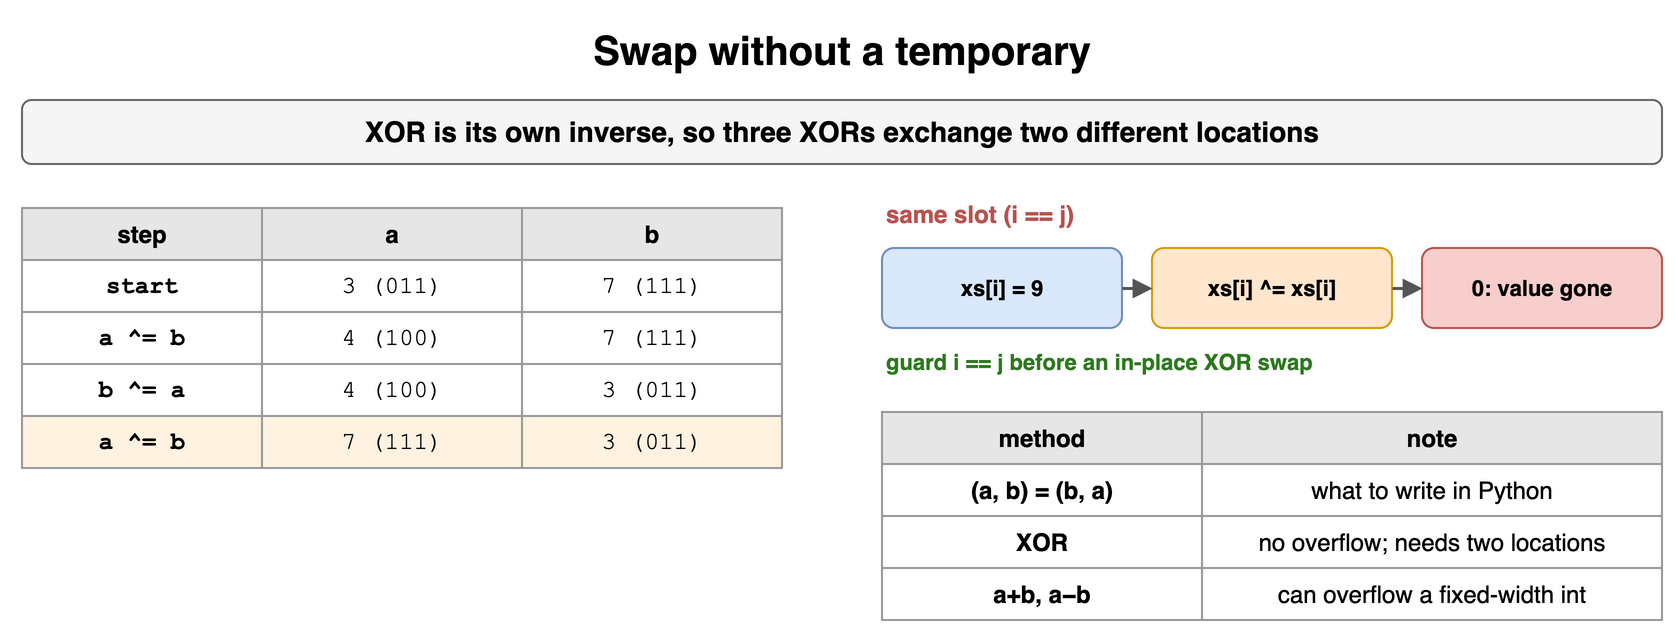

The diagram above was exported from draw.io. Its source (the exported page's mxGraphModel, read from the mxfile embedded in the PNG):
<mxGraphModel dx="900" dy="350" grid="1" gridSize="10" guides="1" tooltips="1" connect="1" arrows="1" fold="1" page="1" pageScale="1" pageWidth="900" pageHeight="350" math="0" shadow="0">
  <root>
    <mxCell id="0" />
    <mxCell id="1" parent="0" />
    <mxCell id="m31" value="Swap without a temporary" style="text;html=1;align=center;verticalAlign=middle;whiteSpace=wrap;fontSize=20;fontStyle=1;" vertex="1" parent="1">
      <mxGeometry x="40" y="10" width="820" height="30" as="geometry" />
    </mxCell>
    <mxCell id="m32" value="XOR is its own inverse, so three XORs exchange two different locations" style="rounded=1;whiteSpace=wrap;html=1;fillColor=#f5f5f5;strokeColor=#666666;fontStyle=1;fontSize=14;" vertex="1" parent="1">
      <mxGeometry x="40" y="50" width="820" height="32" as="geometry" />
    </mxCell>
    <mxCell id="m33" value="step" style="whiteSpace=wrap;html=1;fillColor=#e6e6e6;strokeColor=#999999;fontStyle=1;fontSize=12;" vertex="1" parent="1">
      <mxGeometry x="40" y="104" width="120" height="26" as="geometry" />
    </mxCell>
    <mxCell id="m34" value="a" style="whiteSpace=wrap;html=1;fillColor=#e6e6e6;strokeColor=#999999;fontStyle=1;fontSize=12;" vertex="1" parent="1">
      <mxGeometry x="160" y="104" width="130" height="26" as="geometry" />
    </mxCell>
    <mxCell id="m35" value="b" style="whiteSpace=wrap;html=1;fillColor=#e6e6e6;strokeColor=#999999;fontStyle=1;fontSize=12;" vertex="1" parent="1">
      <mxGeometry x="290" y="104" width="130" height="26" as="geometry" />
    </mxCell>
    <mxCell id="m36" value="start" style="whiteSpace=wrap;html=1;strokeColor=#999999;fontSize=12;fillColor=#ffffff;fontFamily=Courier New;fontStyle=1;" vertex="1" parent="1">
      <mxGeometry x="40" y="130" width="120" height="26" as="geometry" />
    </mxCell>
    <mxCell id="m37" value="3 (011)" style="whiteSpace=wrap;html=1;strokeColor=#999999;fontSize=12;fillColor=#ffffff;fontFamily=Courier New;" vertex="1" parent="1">
      <mxGeometry x="160" y="130" width="130" height="26" as="geometry" />
    </mxCell>
    <mxCell id="m38" value="7 (111)" style="whiteSpace=wrap;html=1;strokeColor=#999999;fontSize=12;fillColor=#ffffff;fontFamily=Courier New;" vertex="1" parent="1">
      <mxGeometry x="290" y="130" width="130" height="26" as="geometry" />
    </mxCell>
    <mxCell id="m39" value="a ^= b" style="whiteSpace=wrap;html=1;strokeColor=#999999;fontSize=12;fillColor=#ffffff;fontFamily=Courier New;fontStyle=1;" vertex="1" parent="1">
      <mxGeometry x="40" y="156" width="120" height="26" as="geometry" />
    </mxCell>
    <mxCell id="m310" value="4 (100)" style="whiteSpace=wrap;html=1;strokeColor=#999999;fontSize=12;fillColor=#ffffff;fontFamily=Courier New;" vertex="1" parent="1">
      <mxGeometry x="160" y="156" width="130" height="26" as="geometry" />
    </mxCell>
    <mxCell id="m311" value="7 (111)" style="whiteSpace=wrap;html=1;strokeColor=#999999;fontSize=12;fillColor=#ffffff;fontFamily=Courier New;" vertex="1" parent="1">
      <mxGeometry x="290" y="156" width="130" height="26" as="geometry" />
    </mxCell>
    <mxCell id="m312" value="b ^= a" style="whiteSpace=wrap;html=1;strokeColor=#999999;fontSize=12;fillColor=#ffffff;fontFamily=Courier New;fontStyle=1;" vertex="1" parent="1">
      <mxGeometry x="40" y="182" width="120" height="26" as="geometry" />
    </mxCell>
    <mxCell id="m313" value="4 (100)" style="whiteSpace=wrap;html=1;strokeColor=#999999;fontSize=12;fillColor=#ffffff;fontFamily=Courier New;" vertex="1" parent="1">
      <mxGeometry x="160" y="182" width="130" height="26" as="geometry" />
    </mxCell>
    <mxCell id="m314" value="3 (011)" style="whiteSpace=wrap;html=1;strokeColor=#999999;fontSize=12;fillColor=#ffffff;fontFamily=Courier New;" vertex="1" parent="1">
      <mxGeometry x="290" y="182" width="130" height="26" as="geometry" />
    </mxCell>
    <mxCell id="m315" value="a ^= b" style="whiteSpace=wrap;html=1;strokeColor=#999999;fontSize=12;fillColor=#fff2e0;fontFamily=Courier New;fontStyle=1;" vertex="1" parent="1">
      <mxGeometry x="40" y="208" width="120" height="26" as="geometry" />
    </mxCell>
    <mxCell id="m316" value="7 (111)" style="whiteSpace=wrap;html=1;strokeColor=#999999;fontSize=12;fillColor=#fff2e0;fontFamily=Courier New;" vertex="1" parent="1">
      <mxGeometry x="160" y="208" width="130" height="26" as="geometry" />
    </mxCell>
    <mxCell id="m317" value="3 (011)" style="whiteSpace=wrap;html=1;strokeColor=#999999;fontSize=12;fillColor=#fff2e0;fontFamily=Courier New;" vertex="1" parent="1">
      <mxGeometry x="290" y="208" width="130" height="26" as="geometry" />
    </mxCell>
    <mxCell id="m318" value="same slot (i == j)" style="text;html=1;whiteSpace=wrap;fontSize=11;align=left;verticalAlign=middle;fontSize=12;fontColor=#b85450;fontStyle=1;" vertex="1" parent="1">
      <mxGeometry x="470" y="98" width="390" height="18" as="geometry" />
    </mxCell>
    <mxCell id="m319" value="xs[i] = 9" style="rounded=1;whiteSpace=wrap;html=1;fillColor=#dae8fc;strokeColor=#6c8ebf;fontSize=11;align=center;fontStyle=1;" vertex="1" parent="1">
      <mxGeometry x="470" y="124" width="120" height="40" as="geometry" />
    </mxCell>
    <mxCell id="m320" value="xs[i] ^= xs[i]" style="rounded=1;whiteSpace=wrap;html=1;fillColor=#ffe6cc;strokeColor=#d79b00;fontSize=11;align=center;fontStyle=1;" vertex="1" parent="1">
      <mxGeometry x="605" y="124" width="120" height="40" as="geometry" />
    </mxCell>
    <mxCell id="m321" value="0: value gone" style="rounded=1;whiteSpace=wrap;html=1;fillColor=#f8cecc;strokeColor=#b85450;fontSize=11;align=center;fontStyle=1;" vertex="1" parent="1">
      <mxGeometry x="740" y="124" width="120" height="40" as="geometry" />
    </mxCell>
    <mxCell id="m322" value="" style="endArrow=block;endSize=6;html=1;strokeWidth=1.5;strokeColor=#555555;fontSize=11;labelBackgroundColor=#ffffff;" edge="1" parent="1" source="m319" target="m320">
      <mxGeometry relative="1" as="geometry" />
    </mxCell>
    <mxCell id="m323" value="" style="endArrow=block;endSize=6;html=1;strokeWidth=1.5;strokeColor=#555555;fontSize=11;labelBackgroundColor=#ffffff;" edge="1" parent="1" source="m320" target="m321">
      <mxGeometry relative="1" as="geometry" />
    </mxCell>
    <mxCell id="m324" value="guard i == j before an in-place XOR swap" style="text;html=1;whiteSpace=wrap;fontSize=11;align=left;verticalAlign=middle;fontSize=11;fontColor=#2d7a1f;fontStyle=1;" vertex="1" parent="1">
      <mxGeometry x="470" y="172" width="390" height="18" as="geometry" />
    </mxCell>
    <mxCell id="m325" value="method" style="whiteSpace=wrap;html=1;fillColor=#e6e6e6;strokeColor=#999999;fontStyle=1;fontSize=12;" vertex="1" parent="1">
      <mxGeometry x="470" y="206" width="160" height="26" as="geometry" />
    </mxCell>
    <mxCell id="m326" value="note" style="whiteSpace=wrap;html=1;fillColor=#e6e6e6;strokeColor=#999999;fontStyle=1;fontSize=12;" vertex="1" parent="1">
      <mxGeometry x="630" y="206" width="230" height="26" as="geometry" />
    </mxCell>
    <mxCell id="m327" value="(a, b) = (b, a)" style="whiteSpace=wrap;html=1;strokeColor=#999999;fontSize=12;fillColor=#ffffff;fontStyle=1;" vertex="1" parent="1">
      <mxGeometry x="470" y="232" width="160" height="26" as="geometry" />
    </mxCell>
    <mxCell id="m328" value="what to write in Python" style="whiteSpace=wrap;html=1;strokeColor=#999999;fontSize=12;fillColor=#ffffff;" vertex="1" parent="1">
      <mxGeometry x="630" y="232" width="230" height="26" as="geometry" />
    </mxCell>
    <mxCell id="m329" value="XOR" style="whiteSpace=wrap;html=1;strokeColor=#999999;fontSize=12;fillColor=#ffffff;fontStyle=1;" vertex="1" parent="1">
      <mxGeometry x="470" y="258" width="160" height="26" as="geometry" />
    </mxCell>
    <mxCell id="m330" value="no overflow; needs two locations" style="whiteSpace=wrap;html=1;strokeColor=#999999;fontSize=12;fillColor=#ffffff;" vertex="1" parent="1">
      <mxGeometry x="630" y="258" width="230" height="26" as="geometry" />
    </mxCell>
    <mxCell id="m331" value="a+b, a−b" style="whiteSpace=wrap;html=1;strokeColor=#999999;fontSize=12;fillColor=#ffffff;fontStyle=1;" vertex="1" parent="1">
      <mxGeometry x="470" y="284" width="160" height="26" as="geometry" />
    </mxCell>
    <mxCell id="m332" value="can overflow a fixed-width int" style="whiteSpace=wrap;html=1;strokeColor=#999999;fontSize=12;fillColor=#ffffff;" vertex="1" parent="1">
      <mxGeometry x="630" y="284" width="230" height="26" as="geometry" />
    </mxCell>
  </root>
</mxGraphModel>